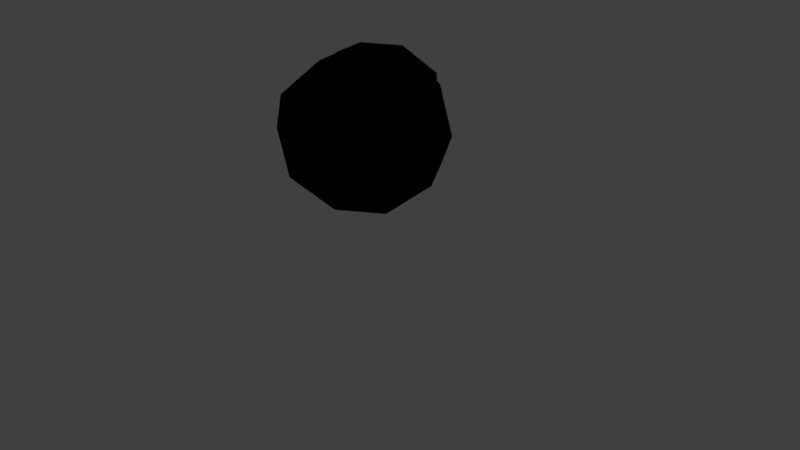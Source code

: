 # Source: player.fbx.blend  (saved by Blender 2.78.0; exported with 4.5.12 LTS)
import bpy
from mathutils import Matrix  # noqa: F401  (used for matrix-valued properties, if any)

bpy.ops.wm.read_factory_settings(use_empty=True)
scene = bpy.context.scene
scene.name = 'Scene'

# ---- collections
col_collection_1 = bpy.data.collections.new('Collection 1'); scene.collection.children.link(col_collection_1)

# ---- materials (node trees are filled in below, after node groups)
mat_body = bpy.data.materials.new('Body')
mat_body.alpha_threshold = 0.0
mat_body.use_transparent_shadow = False
mat_body.roughness = 0.5
mat_body.specular_intensity = 0.0
mat_outline = bpy.data.materials.new('Outline')
mat_outline.alpha_threshold = 0.0
mat_outline.use_transparent_shadow = False
mat_outline.diffuse_color = (0.0, 0.0, 0.0, 1.0)
mat_outline.roughness = 0.5
mat_outline.specular_intensity = 0.0

# ---- material node trees
mat_outline.use_nodes = True; mat_outline.node_tree.nodes.clear()
_N = mat_outline.node_tree.nodes; _L = mat_outline.node_tree.links
n0 = _N.new('NodeUndefined'); n0.name = 'Material'; n0.location = (10, 300)
n0.inputs[0].default_value = (0.0, 0.0, 0.0, 1.0)
n0.inputs[1].default_value = (1.0, 1.0, 1.0, 1.0)
n0.inputs[2].default_value = 1.0
n0.inputs[3].default_value = (0.0, 0.0, 0.0)
n1 = _N.new('NodeUndefined'); n1.name = 'Output'; n1.location = (397, 335)
n2 = _N.new('NodeUndefined'); n2.name = 'Geometry'; n2.location = (162, 95)
_L.new(n0.outputs[0], n1.inputs[0])
_L.new(n2.outputs[8], n1.inputs[1])

# ---- world
world_world = bpy.data.worlds.new('World'); scene.world = world_world
world_world.color = (0.05088, 0.05088, 0.05088)
world_world.use_sun_shadow = False
world_world.sun_shadow_jitter_overblur = 0.0
world_world.cycles.sampling_method = 'MANUAL'

# ---- cameras
cam_camera = bpy.data.cameras.new('Camera')
cam_camera.clip_end = 100.0
cam_camera.lens = 35.0
cam_camera.sensor_width = 32.0
cam_camera.sensor_height = 18.0
cam_camera.ortho_scale = 7.314
cam_camera.dof.focus_distance = 0.0
cam_camera.dof.aperture_fstop = 128.0

# ---- lights
light_lamp = bpy.data.lights.new('Lamp', 'POINT')
light_lamp.transmission_factor = 0.0
light_lamp.cutoff_distance = 30.0
light_lamp.energy = 100.0
light_lamp.shadow_buffer_clip_start = 1.001
light_lamp.shadow_soft_size = 0.1
light_lamp.shadow_maximum_resolution = 0.006
light_lamp.use_absolute_resolution = True

# ---- meshes
me_icosphere_001 = bpy.data.meshes.new('Icosphere.001')
me_icosphere_001.from_pydata([(-0.05708, -0.8879, -0.1154), (-0.05708, -0.8879, 0.121), (-0.05062, -0.8478, -0.1154), (-0.05062, -0.8478, 0.121), (0.03654, -0.903, -0.1154), (0.03654, -0.903, 0.121), (0.04301, -0.8629, -0.1154), (0.04301, -0.8629, 0.121), (-0.07656, -0.9156, 0.002807), (-0.06808, -0.863, 0.002807), (0.0548, -0.8828, 0.002807), (0.04631, -0.9354, 0.002807), (-0.5603, -0.709, -0.1154), (-0.5603, -0.709, 0.121), (-0.542, -0.6728, -0.1154), (-0.542, -0.6728, 0.121), (-0.4757, -0.7519, -0.1154), (-0.4757, -0.7519, 0.121), (-0.4574, -0.7156, -0.1154), (-0.4574, -0.7156, 0.121), (-0.5873, -0.7295, 0.002807), (-0.5632, -0.682, 0.002807), (-0.4522, -0.7382, 0.002807), (-0.4763, -0.7857, 0.002807), (0.0, 0.0, -0.8655), (0.7463, -0.444, -0.2873), (-0.2932, -0.9024, -0.4472), (-0.8648, 0.07948, -0.2873), (-0.2764, 0.8506, -0.4472), (0.7236, 0.5257, -0.4472), (0.2479, -0.9384, 0.5072), (-0.7521, -0.6135, 0.5072), (-0.7236, 0.5257, 0.4472), (0.8652, -0.09341, 0.2909), (-0.1625, -0.5, -0.8507), (0.4253, -0.309, -0.8507), (0.2344, -0.8968, -0.5257), (0.8428, -0.08542, -0.3446), (0.4253, 0.309, -0.8507), (-0.5257, 0.0, -0.8507), (-0.7167, -0.5878, -0.5257), (-0.1625, 0.5, -0.8507), (-0.732, 0.4263, -0.3446), (0.2752, 0.8471, -0.3162), (0.9072, 0.1129, -0.007184), (0.6474, -0.7181, 0.008763), (-0.9458, -0.2004, 0.008763), (-0.6676, 0.6246, -0.007185), (0.5024, 0.8514, 0.04815), (0.0, 1.0, 0.0), (0.7207, -0.4375, 0.3442), (-0.2797, -0.8608, 0.4077), (-0.8402, 0.06969, 0.3442), (-0.2629, 0.809, 0.5257), (0.6008, 0.5483, 0.5639), (0.1233, -0.3794, 0.8816), (0.5257, 0.0, 0.8507), (-0.3227, -0.2345, 0.8816), (-0.3219, 0.3031, 0.8773), (0.2106, -0.813, -0.475), (-0.2658, -0.8181, -0.404), (-0.001013, -0.9062, -0.000176), (0.4973, -0.8338, -0.000176), (0.2228, -0.8506, 0.4325), (-0.5318, -0.7337, -0.000176), (-0.6802, -0.5571, 0.4325), (-0.2536, -0.7805, 0.3482), (-0.6482, -0.5339, -0.4749), (-0.8924, -0.3822, -0.000176), (0.8506, 0.0, -0.5257), (0.7236, -0.5257, -0.4472), (0.9511, 0.309, 0.0), (0.8944, 0.0, 0.4472), (-0.9871, -0.4198, 0.0), (-0.8944, 0.0, -0.4472), (-0.8506, 0.0, 0.5257), (-0.7549, 0.433, 0.2909), (-0.6882, 0.5, -0.5257), (0.5518, -0.9198, 0.0), (-0.5878, 0.809, 0.0), (0.6882, -0.5, 0.5257), (0.9962, -0.3308, 0.0002741), (0.8116, -0.3885, -0.1866), (-1.0, 0.318, 0.0002741), (-0.823, 0.3692, 0.1888), (0.8828, -0.1851, 0.1888), (-0.885, 0.1628, -0.1866), (-0.86, 0.1531, 0.2235), (-0.9282, 0.0009542, 0.006858), (0.7515, -0.5448, 0.006858), (0.7858, -0.3816, 0.2235), (-0.7622, 0.4781, -0.005185), (-0.7997, 0.3627, -0.2225), (0.8977, -0.06123, -0.005185), (0.8602, -0.1767, -0.2225), (0.4386, 0.05602, 0.8773), (0.6882, 0.5, 0.5257), (-0.4253, 0.309, 0.8507), (-0.1638, 0.7967, 0.5639), (-0.4253, -0.309, 0.8507), (0.1625, -0.5, 0.8507), (0.5878, 0.809, 0.0), (0.09402, 0.9841, 0.04816), (0.2629, 0.809, -0.5257), (0.1122, 1.001, 0.1456), (0.2844, 0.8752, 0.5224), (-0.1312, 0.8243, 0.6325), (0.4375, 0.125, 0.9284), (0.02342, 0.07209, 0.9824), (0.1768, 0.5441, 0.9032), (0.4977, 0.8759, 0.1456), (0.5907, 0.5897, 0.6325), (0.1398, -0.2861, 0.9324), (-0.2812, -0.1493, 0.9324), (-0.2804, 0.3582, 0.9284), (0.2833, 0.8718, -0.1984)], [], [(8, 1, 3, 9), (10, 7, 5, 11), (11, 5, 1, 8), (2, 6, 4, 0), (7, 3, 1, 5), (4, 11, 8, 0), (6, 10, 11, 4), (0, 8, 9, 2), (20, 13, 15, 21), (22, 19, 17, 23), (23, 17, 13, 20), (14, 18, 16, 12), (19, 15, 13, 17), (16, 23, 20, 12), (18, 22, 23, 16), (12, 20, 21, 14), (24, 35, 34), (70, 35, 69), (24, 34, 39), (24, 39, 41), (24, 41, 38), (44, 33, 85, 93), (74, 40, 73), (28, 77, 79), (29, 103, 101), (37, 44, 93, 94), (42, 27, 86, 92), (28, 79, 49), (29, 101, 71), (30, 80, 100), (31, 51, 99), (32, 75, 97), (72, 96, 56), (55, 95, 107, 112), (48, 43, 115, 110), (53, 32, 97), (95, 54, 111, 107), (97, 75, 99), (75, 31, 99), (57, 55, 112, 113), (99, 51, 100), (51, 30, 100), (102, 98, 106, 104), (100, 80, 56), (80, 72, 56), (71, 96, 72), (71, 101, 96), (58, 57, 113, 114), (54, 48, 110, 111), (49, 79, 53), (79, 32, 53), (33, 50, 90, 85), (25, 37, 94, 82), (73, 31, 75), (51, 31, 65, 66), (40, 26, 60, 67), (30, 51, 66, 63), (78, 80, 30), (47, 42, 92, 91), (52, 76, 84, 87), (43, 102, 104, 115), (98, 58, 114, 106), (103, 28, 49), (76, 47, 91, 84), (50, 45, 89, 90), (27, 46, 88, 86), (73, 40, 67, 68), (31, 73, 68, 65), (78, 30, 63, 62), (26, 36, 59, 60), (36, 78, 62, 59), (36, 70, 78), (45, 25, 82, 89), (46, 52, 87, 88), (69, 29, 71), (38, 103, 29), (38, 41, 103), (41, 28, 103), (41, 77, 28), (41, 39, 77), (39, 74, 77), (39, 40, 74), (39, 34, 40), (34, 26, 40), (69, 38, 29), (69, 35, 38), (35, 24, 38), (34, 36, 26), (34, 35, 36), (35, 70, 36), (60, 59, 61), (60, 61, 64), (64, 66, 65), (64, 61, 66), (61, 63, 66), (68, 64, 65), (68, 67, 64), (67, 60, 64), (61, 62, 63), (61, 59, 62), (37, 25, 70, 69), (33, 44, 71, 72), (46, 27, 74, 73), (76, 52, 75, 32), (27, 42, 77, 74), (25, 45, 78, 70), (47, 76, 32, 79), (50, 33, 72, 80), (52, 46, 73, 75), (45, 50, 80, 78), (42, 47, 79, 77), (44, 37, 69, 71), (82, 94, 81), (82, 81, 89), (86, 88, 83), (83, 87, 84), (83, 88, 87), (89, 81, 90), (81, 85, 90), (91, 83, 84), (91, 92, 83), (92, 86, 83), (81, 93, 85), (81, 94, 93), (54, 95, 56, 96), (58, 98, 53, 97), (57, 58, 97, 99), (55, 57, 99, 100), (95, 55, 100, 56), (48, 54, 96, 101), (98, 102, 49, 53), (43, 48, 101, 103), (102, 43, 103, 49), (105, 106, 109), (107, 109, 108), (107, 111, 109), (111, 105, 109), (109, 114, 108), (109, 106, 114), (114, 113, 108), (113, 112, 108), (112, 107, 108), (110, 105, 111), (104, 106, 105), (110, 104, 105), (110, 115, 104)])
_uv = me_icosphere_001.uv_layers.new(name='UVMap')
_uv.uv.foreach_set('vector', [0.7507, 0.06788, 0.7521, 0.06463, 0.7622, 0.0449, 0.7638, 0.06985, 0.736, 0.0662, 0.741, 0.0449, 0.7478, 0.06341, 0.7491, 0.06818, 0.7491, 0.06818, 0.7478, 0.06341, 0.7521, 0.06463, 0.7507, 0.06788, 0.7588, 0.09116, 0.7376, 0.09116, 0.7476, 0.07142, 0.752, 0.07265, 0.741, 0.0449, 0.7622, 0.0449, 0.7521, 0.06463, 0.7478, 0.06341, 0.7476, 0.07142, 0.7491, 0.06818, 0.7507, 0.06788, 0.752, 0.07265, 0.7376, 0.09116, 0.736, 0.0662, 0.7491, 0.06818, 0.7476, 0.07142, 0.752, 0.07265, 0.7507, 0.06788, 0.7638, 0.06985, 0.7588, 0.09116, 0.7424, 0.05586, 0.744, 0.05224, 0.7552, 0.03019, 0.757, 0.05807, 0.726, 0.05399, 0.7315, 0.03019, 0.7391, 0.05087, 0.7406, 0.05619, 0.7406, 0.05619, 0.7391, 0.05087, 0.744, 0.05224, 0.7424, 0.05586, 0.7515, 0.08187, 0.7277, 0.08187, 0.739, 0.05982, 0.7438, 0.06119, 0.7315, 0.03019, 0.7552, 0.03019, 0.744, 0.05224, 0.7391, 0.05087, 0.739, 0.05982, 0.7406, 0.05619, 0.7424, 0.05586, 0.7438, 0.06119, 0.7277, 0.08187, 0.726, 0.05399, 0.7406, 0.05619, 0.739, 0.05982, 0.7438, 0.06119, 0.7424, 0.05586, 0.757, 0.05807, 0.7515, 0.08187, 0.9276, 0.0691, 0.9267, 0.07052, 0.9261, 0.06892, 0.9256, 0.0718, 0.9267, 0.07052, 0.9275, 0.07263, 0.9276, 0.0691, 0.9261, 0.06892, 0.9271, 0.06751, 0.9276, 0.0691, 0.9271, 0.06751, 0.9292, 0.06804, 0.9276, 0.0691, 0.9292, 0.06804, 0.9289, 0.0705, 0.3478, 0.9115, 0.3344, 0.9169, 0.3338, 0.9115, 0.3419, 0.9079, 0.9262, 0.06596, 0.925, 0.06747, 0.924, 0.06582, 0.9312, 0.06599, 0.9284, 0.06561, 0.9298, 0.06225, 0.9303, 0.07294, 0.9323, 0.06968, 0.9365, 0.07686, 0.3478, 0.8957, 0.3478, 0.9115, 0.3419, 0.9079, 0.3422, 0.8983, 0.3696, 0.9797, 0.3648, 0.9682, 0.3692, 0.9684, 0.3718, 0.975, 0.9312, 0.06599, 0.9298, 0.06225, 0.9383, 0.06367, 0.9303, 0.07294, 0.9365, 0.07686, 0.9281, 0.07616, 0.9212, 0.07088, 0.9217, 0.07452, 0.9163, 0.0719, 0.9216, 0.06594, 0.921, 0.06839, 0.9166, 0.06384, 0.9263, 0.05992, 0.923, 0.06231, 0.9202, 0.0546, 0.9243, 0.07751, 0.9282, 0.08438, 0.9174, 0.08096, 0.3114, 0.9804, 0.3214, 0.9782, 0.3223, 0.9793, 0.3135, 0.9812, 0.3417, 0.9809, 0.3502, 0.9851, 0.3474, 0.9851, 0.3398, 0.9815, 0.932, 0.05399, 0.9263, 0.05992, 0.9202, 0.0546, 0.3214, 0.9782, 0.3313, 0.978, 0.3307, 0.9793, 0.3223, 0.9793, 0.9202, 0.0546, 0.923, 0.06231, 0.9166, 0.06384, 0.923, 0.06231, 0.9216, 0.06594, 0.9166, 0.06384, 0.3114, 0.9903, 0.3114, 0.9804, 0.3135, 0.9812, 0.3136, 0.9895, 0.9166, 0.06384, 0.921, 0.06839, 0.9163, 0.0719, 0.921, 0.06839, 0.9212, 0.07088, 0.9163, 0.0719, 0.3417, 0.9894, 0.3314, 0.9925, 0.3308, 0.9911, 0.3399, 0.9887, 0.9163, 0.0719, 0.9217, 0.07452, 0.9174, 0.08096, 0.9217, 0.07452, 0.9243, 0.07751, 0.9174, 0.08096, 0.9281, 0.07616, 0.9282, 0.08438, 0.9243, 0.07751, 0.9281, 0.07616, 0.9365, 0.07686, 0.9282, 0.08438, 0.3215, 0.9924, 0.3114, 0.9903, 0.3136, 0.9895, 0.3224, 0.9912, 0.3313, 0.978, 0.3417, 0.9809, 0.3398, 0.9815, 0.3307, 0.9793, 0.9383, 0.06367, 0.9298, 0.06225, 0.932, 0.05399, 0.9298, 0.06225, 0.9263, 0.05992, 0.932, 0.05399, 0.3344, 0.9169, 0.3206, 0.9112, 0.3258, 0.9085, 0.3338, 0.9115, 0.3341, 0.8899, 0.3478, 0.8957, 0.3422, 0.8983, 0.3344, 0.8952, 0.924, 0.06582, 0.9216, 0.06594, 0.923, 0.06231, 0.921, 0.06839, 0.9216, 0.06594, 0.922, 0.06635, 0.9215, 0.06843, 0.925, 0.06747, 0.9247, 0.06877, 0.9245, 0.06874, 0.9247, 0.06754, 0.9212, 0.07088, 0.921, 0.06839, 0.9215, 0.06843, 0.9216, 0.07057, 0.9234, 0.07142, 0.9217, 0.07452, 0.9212, 0.07088, 0.3829, 0.9797, 0.3696, 0.9797, 0.3718, 0.975, 0.3799, 0.9747, 0.3826, 0.9569, 0.3874, 0.9684, 0.3829, 0.968, 0.3804, 0.9613, 0.3502, 0.9851, 0.3417, 0.9894, 0.3399, 0.9887, 0.3474, 0.9851, 0.3314, 0.9925, 0.3215, 0.9924, 0.3224, 0.9912, 0.3308, 0.9911, 0.9323, 0.06968, 0.9312, 0.06599, 0.9383, 0.06367, 0.3874, 0.9684, 0.3829, 0.9797, 0.3799, 0.9747, 0.3829, 0.968, 0.3206, 0.9112, 0.3181, 0.8938, 0.3249, 0.8979, 0.3258, 0.9085, 0.3648, 0.9682, 0.368, 0.9548, 0.3715, 0.9605, 0.3692, 0.9684, 0.924, 0.06582, 0.925, 0.06747, 0.9247, 0.06754, 0.9238, 0.06618, 0.9216, 0.06594, 0.924, 0.06582, 0.9238, 0.06618, 0.922, 0.06635, 0.9234, 0.07142, 0.9212, 0.07088, 0.9216, 0.07057, 0.9233, 0.07106, 0.9247, 0.06877, 0.9248, 0.0701, 0.9245, 0.06997, 0.9245, 0.06874, 0.9248, 0.0701, 0.9234, 0.07142, 0.9233, 0.07106, 0.9245, 0.06997, 0.9248, 0.0701, 0.9256, 0.0718, 0.9234, 0.07142, 0.3181, 0.8938, 0.3341, 0.8899, 0.3344, 0.8952, 0.3249, 0.8979, 0.368, 0.9548, 0.3826, 0.9569, 0.3804, 0.9613, 0.3715, 0.9605, 0.9275, 0.07263, 0.9303, 0.07294, 0.9281, 0.07616, 0.9289, 0.0705, 0.9323, 0.06968, 0.9303, 0.07294, 0.9289, 0.0705, 0.9292, 0.06804, 0.9323, 0.06968, 0.9292, 0.06804, 0.9312, 0.06599, 0.9323, 0.06968, 0.9292, 0.06804, 0.9284, 0.06561, 0.9312, 0.06599, 0.9292, 0.06804, 0.9271, 0.06751, 0.9284, 0.06561, 0.9271, 0.06751, 0.9262, 0.06596, 0.9284, 0.06561, 0.9271, 0.06751, 0.925, 0.06747, 0.9262, 0.06596, 0.9271, 0.06751, 0.9261, 0.06892, 0.925, 0.06747, 0.9261, 0.06892, 0.9247, 0.06877, 0.925, 0.06747, 0.9275, 0.07263, 0.9289, 0.0705, 0.9303, 0.07294, 0.9275, 0.07263, 0.9267, 0.07052, 0.9289, 0.0705, 0.9267, 0.07052, 0.9276, 0.0691, 0.9289, 0.0705, 0.9261, 0.06892, 0.9248, 0.0701, 0.9247, 0.06877, 0.9261, 0.06892, 0.9267, 0.07052, 0.9248, 0.0701, 0.9267, 0.07052, 0.9256, 0.0718, 0.9248, 0.0701, 0.9514, 0.9111, 0.9738, 0.9076, 0.964, 0.9299, 0.9514, 0.9111, 0.964, 0.9299, 0.9388, 0.9299, 0.9388, 0.9299, 0.9514, 0.9462, 0.9288, 0.9501, 0.9388, 0.9299, 0.964, 0.9299, 0.9514, 0.9462, 0.964, 0.9299, 0.974, 0.9501, 0.9514, 0.9462, 0.9156, 0.93, 0.9388, 0.9299, 0.9288, 0.9501, 0.9156, 0.93, 0.929, 0.9076, 0.9388, 0.9299, 0.929, 0.9076, 0.9514, 0.9111, 0.9388, 0.9299, 0.964, 0.9299, 0.9872, 0.93, 0.974, 0.9501, 0.964, 0.9299, 0.9738, 0.9076, 0.9872, 0.93, 0.9268, 0.07315, 0.9254, 0.07242, 0.9256, 0.0718, 0.9275, 0.07263, 0.9246, 0.07609, 0.9269, 0.07537, 0.9281, 0.07616, 0.9243, 0.07751, 0.9245, 0.06514, 0.9262, 0.06531, 0.9262, 0.06596, 0.924, 0.06582, 0.9263, 0.06144, 0.9242, 0.06277, 0.923, 0.06231, 0.9263, 0.05992, 0.9262, 0.06531, 0.9278, 0.06492, 0.9284, 0.06561, 0.9262, 0.06596, 0.9254, 0.07242, 0.9238, 0.0722, 0.9234, 0.07142, 0.9256, 0.0718, 0.9284, 0.06273, 0.9263, 0.06144, 0.9263, 0.05992, 0.9298, 0.06225, 0.9229, 0.07435, 0.9246, 0.07609, 0.9243, 0.07751, 0.9217, 0.07452, 0.9242, 0.06277, 0.9245, 0.06514, 0.924, 0.06582, 0.923, 0.06231, 0.9238, 0.0722, 0.9229, 0.07435, 0.9217, 0.07452, 0.9234, 0.07142, 0.9278, 0.06492, 0.9284, 0.06273, 0.9298, 0.06225, 0.9284, 0.06561, 0.9269, 0.07537, 0.9268, 0.07315, 0.9275, 0.07263, 0.9281, 0.07616, 0.9666, 0.01673, 0.98, 0.02198, 0.9666, 0.03098, 0.9666, 0.01673, 0.9666, 0.03098, 0.9512, 0.02276, 0.9502, 0.1017, 0.9564, 0.08583, 0.9649, 0.1017, 0.9649, 0.1017, 0.9747, 0.08759, 0.9793, 0.1018, 0.9649, 0.1017, 0.9564, 0.08583, 0.9747, 0.08759, 0.9512, 0.02276, 0.9666, 0.03098, 0.9529, 0.04051, 0.9666, 0.03098, 0.9667, 0.04494, 0.9529, 0.04051, 0.9723, 0.1156, 0.9649, 0.1017, 0.9793, 0.1018, 0.9723, 0.1156, 0.9556, 0.1156, 0.9649, 0.1017, 0.9556, 0.1156, 0.9502, 0.1017, 0.9649, 0.1017, 0.9666, 0.03098, 0.98, 0.03818, 0.9667, 0.04494, 0.9666, 0.03098, 0.98, 0.02198, 0.98, 0.03818, 0.9288, 0.08687, 0.9157, 0.08263, 0.9174, 0.08096, 0.9282, 0.08438, 0.9189, 0.05241, 0.9331, 0.05177, 0.932, 0.05399, 0.9202, 0.0546, 0.9145, 0.06335, 0.9189, 0.05241, 0.9202, 0.0546, 0.9166, 0.06384, 0.9145, 0.07182, 0.9145, 0.06335, 0.9166, 0.06384, 0.9163, 0.0719, 0.9157, 0.08263, 0.9145, 0.07182, 0.9163, 0.0719, 0.9174, 0.08096, 0.9387, 0.07734, 0.9288, 0.08687, 0.9282, 0.08438, 0.9365, 0.07686, 0.9331, 0.05177, 0.9408, 0.06366, 0.9383, 0.06367, 0.932, 0.05399, 0.9348, 0.07, 0.9387, 0.07734, 0.9365, 0.07686, 0.9323, 0.06968, 0.9408, 0.06366, 0.9348, 0.07, 0.9323, 0.06968, 0.9383, 0.06367, 0.3338, 0.9852, 0.3308, 0.9911, 0.3265, 0.9853, 0.3223, 0.9793, 0.3265, 0.9853, 0.319, 0.9853, 0.3223, 0.9793, 0.3307, 0.9793, 0.3265, 0.9853, 0.3307, 0.9793, 0.3338, 0.9852, 0.3265, 0.9853, 0.3265, 0.9853, 0.3224, 0.9912, 0.319, 0.9853, 0.3265, 0.9853, 0.3308, 0.9911, 0.3224, 0.9912, 0.3224, 0.9912, 0.3136, 0.9895, 0.319, 0.9853, 0.3136, 0.9895, 0.3135, 0.9812, 0.319, 0.9853, 0.3135, 0.9812, 0.3223, 0.9793, 0.319, 0.9853, 0.3398, 0.9815, 0.3338, 0.9852, 0.3307, 0.9793, 0.3399, 0.9887, 0.3308, 0.9911, 0.3338, 0.9852, 0.3398, 0.9815, 0.3399, 0.9887, 0.3338, 0.9852, 0.3398, 0.9815, 0.3474, 0.9851, 0.3399, 0.9887])
me_icosphere_001.materials.append(mat_body)
me_icosphere_001.materials.append(mat_outline)
me_icosphere_001.use_remesh_preserve_volume = False
me_icosphere_001.use_remesh_preserve_attributes = False
me_icosphere_001.use_mirror_vertex_groups = False
me_icosphere_001.update()

# ---- objects
ob_icosphere_001 = bpy.data.objects.new('Icosphere.001', me_icosphere_001)
ob_lamp = bpy.data.objects.new('Lamp', light_lamp)
ob_camera = bpy.data.objects.new('Camera', cam_camera)

# ---- transforms, parenting, visibility, modifiers, constraints
ob_icosphere_001.location = (0.0, 0.0, 1.68)
ob_icosphere_001.rotation_euler = (0.0, 0.0, 0.3142)
ob_icosphere_001.lineart.crease_threshold = 0.0
_m = ob_icosphere_001.modifiers.new('Solidify', 'SOLIDIFY')
_m.thickness = 0.031
_m.thickness_clamp = 2.0
_m.offset = 1.0
_m.material_offset = 1
_m.use_flip_normals = True
_m.nonmanifold_thickness_mode = 'FIXED'
_m.nonmanifold_merge_threshold = 0.0003
ob_lamp.location = (3.042, -3.583, 4.413)
ob_lamp.rotation_euler = (0.6503, 0.05522, 1.866)
ob_lamp.lock_rotations_4d = False
ob_lamp.empty_display_type = 'ARROWS'
ob_lamp.color = (0.0, 0.0, 0.0, 0.0)
ob_lamp.lineart.crease_threshold = 0.0
ob_camera.location = (7.481, -6.508, 5.344)
ob_camera.rotation_euler = (1.109, 0.0, 0.8149)
ob_camera.lock_rotations_4d = False
ob_camera.empty_display_type = 'ARROWS'
ob_camera.color = (0.0, 0.0, 0.0, 0.0)
ob_camera.display_type = 'WIRE'
ob_camera.lineart.crease_threshold = 0.0

# ---- collection membership
col_collection_1.objects.link(ob_icosphere_001)
col_collection_1.objects.link(ob_lamp)
col_collection_1.objects.link(ob_camera)

# ---- scene / render settings (as saved in the file)
scene.camera = ob_camera
scene.frame_start = 1; scene.frame_end = 250; scene.frame_set(0)
scene.render.engine = 'BLENDER_EEVEE_NEXT'
scene.render.resolution_percentage = 50
scene.render.dither_intensity = 0.0
scene.cycles.use_denoising = False
scene.cycles.samples = 128
scene.cycles.sampling_pattern = 'TABULATED_SOBOL'
scene.cycles.light_sampling_threshold = 0.0
scene.cycles.use_adaptive_sampling = False
scene.cycles.use_light_tree = False
scene.cycles.blur_glossy = 0.0
scene.cycles.sample_clamp_indirect = 0.0
scene.view_settings.view_transform = 'Standard'
bpy.context.view_layer.update()
